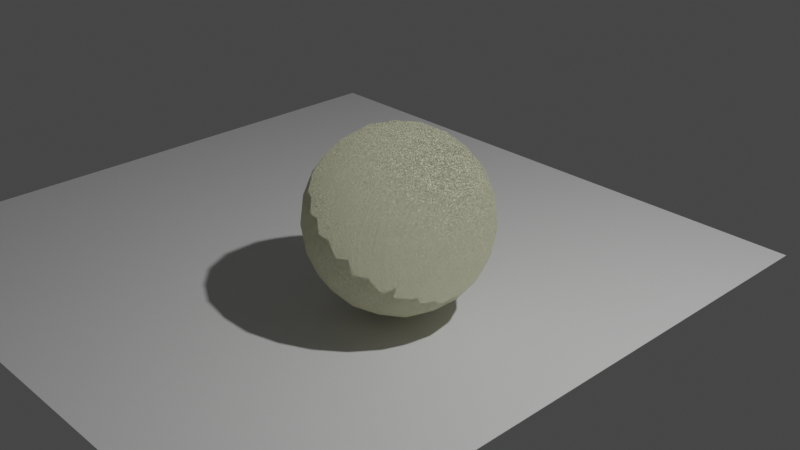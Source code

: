 # Source: cracks_subtle.blend  (saved by Blender 3.3.6; exported with 4.5.12 LTS)
import bpy
from mathutils import Matrix  # noqa: F401  (used for matrix-valued properties, if any)

bpy.ops.wm.read_factory_settings(use_empty=True)
scene = bpy.context.scene
scene.name = 'Scene'

# ---- collections
col_collection = bpy.data.collections.new('Collection'); scene.collection.children.link(col_collection)

# ---- materials (node trees are filled in below, after node groups)
mat_materialprototype = bpy.data.materials.new('MaterialPrototype')

# ---- node groups
ng_noise_scratches = bpy.data.node_groups.new('Noise Scratches', 'ShaderNodeTree')
_s = ng_noise_scratches.interface.new_socket(name='Value', in_out='OUTPUT', socket_type='NodeSocketFloat')
_s.min_value = 0.0
_s.max_value = 0.0
_s = ng_noise_scratches.interface.new_socket(name='Cells', in_out='OUTPUT', socket_type='NodeSocketColor')
_s.default_value = (0.0, 0.0, 0.0, 0.0)
_s = ng_noise_scratches.interface.new_socket(name='Falloff', in_out='OUTPUT', socket_type='NodeSocketFloat')
_s = ng_noise_scratches.interface.new_socket(name='Vector', in_out='INPUT', socket_type='NodeSocketVector')
_s.min_value = 0.0
_s.max_value = 1.0
_s.hide_value = True
_s = ng_noise_scratches.interface.new_socket(name='Scale', in_out='INPUT', socket_type='NodeSocketFloat')
_s.default_value = 5.0
_s = ng_noise_scratches.interface.new_socket(name='Ratio', in_out='INPUT', socket_type='NodeSocketFloat')
_s.default_value = 0.5
_s.min_value = -1e+04
_s.max_value = 1e+04
_s = ng_noise_scratches.interface.new_socket(name='Spread', in_out='INPUT', socket_type='NodeSocketFloat')
_s.default_value = 1.0
_s.min_value = -2.0
_s.max_value = 2.0
_s = ng_noise_scratches.interface.new_socket(name='Detail', in_out='INPUT', socket_type='NodeSocketFloat')
_s.default_value = 2.0
_s.min_value = 0.0
_s.max_value = 16.0
_N = ng_noise_scratches.nodes; _L = ng_noise_scratches.links
n0 = _N.new('ShaderNodeMath'); n0.name = 'Math.072'; n0.location = (588, 438)
n0.hide = True
n0.operation = 'ABSOLUTE'
n1 = _N.new('ShaderNodeMath'); n1.name = 'Math.058'; n1.location = (588, 478)
n1.hide = True
n1.operation = 'SUBTRACT'
n2 = _N.new('ShaderNodeMath'); n2.name = 'Math.073'; n2.location = (688, 458)
n2.hide = True
n2.operation = 'MULTIPLY'
n2.use_clamp = True
n3 = _N.new('ShaderNodeMath'); n3.name = 'Math.080'; n3.location = (808, 418)
n3.hide = True
n3.operation = 'MULTIPLY'
n3.use_clamp = True
n4 = _N.new('ShaderNodeTexNoise'); n4.name = 'Noise Texture.004'; n4.location = (241, 372)
n5 = _N.new('ShaderNodeSeparateColor'); n5.name = 'Separate RGB.003'; n5.location = (424, 455)
n6 = _N.new('ShaderNodeMath'); n6.name = 'Math.076'; n6.location = (588, 358)
n6.hide = True
n6.operation = 'ABSOLUTE'
n7 = _N.new('ShaderNodeMath'); n7.name = 'Math.074'; n7.location = (588, 398)
n7.hide = True
n7.operation = 'SUBTRACT'
n8 = _N.new('ShaderNodeMath'); n8.name = 'Math.077'; n8.location = (588, 318)
n8.hide = True
n8.operation = 'SUBTRACT'
n9 = _N.new('ShaderNodeMath'); n9.name = 'Math.079'; n9.location = (588, 278)
n9.hide = True
n9.operation = 'ABSOLUTE'
n10 = _N.new('ShaderNodeMath'); n10.name = 'Math.075'; n10.location = (688, 378)
n10.hide = True
n10.operation = 'MULTIPLY'
n10.use_clamp = True
n11 = _N.new('ShaderNodeMath'); n11.name = 'Math.078'; n11.location = (688, 298)
n11.hide = True
n11.operation = 'MULTIPLY'
n11.use_clamp = True
n12 = _N.new('ShaderNodeMath'); n12.name = 'Math.081'; n12.location = (928, 338)
n12.hide = True
n12.operation = 'MULTIPLY'
n12.use_clamp = True
n13 = _N.new('ShaderNodeMath'); n13.name = 'Math.071'; n13.location = (1048, 338)
n13.hide = True
n13.operation = 'DIVIDE'
n13.use_clamp = True
n14 = _N.new('NodeReroute'); n14.name = 'Reroute.013'; n14.location = (20, -333)
n14.width = 16
n14.socket_idname = 'NodeSocketFloat'
n15 = _N.new('NodeGroupOutput'); n15.name = 'Group Output'; n15.location = (1248, 0)
n16 = _N.new('ShaderNodeMix'); n16.name = 'Mix.008'; n16.location = (83, 91)
n16.hide = True
n16.data_type = 'RGBA'
n16.blend_type = 'ADD'
n16.inputs[0].default_value = 1.0
n17 = _N.new('ShaderNodeMix'); n17.name = 'Mix.014'; n17.location = (82, 59)
n17.hide = True
n17.data_type = 'RGBA'
n17.blend_type = 'MULTIPLY'
n17.inputs[0].default_value = 1.0
n18 = _N.new('ShaderNodeMath'); n18.name = 'Math.083'; n18.location = (-37, 41)
n18.hide = True
n18.operation = 'DIVIDE'
n18.inputs[0].default_value = 10.0
n19 = _N.new('ShaderNodeMath'); n19.name = 'Math.085'; n19.location = (127, 277)
n19.hide = True
n19.operation = 'MULTIPLY'
n20 = _N.new('ShaderNodeTexVoronoi'); n20.name = 'Voronoi Texture.007'; n20.location = (-381, -292)
n21 = _N.new('ShaderNodeTexVoronoi'); n21.name = 'Voronoi Texture.003'; n21.location = (-379, -87)
n22 = _N.new('NodeReroute'); n22.name = 'Reroute.016'; n22.location = (-599, -375)
n22.width = 16
n22.socket_idname = 'NodeSocketFloat'
n23 = _N.new('NodeReroute'); n23.name = 'Reroute.015'; n23.location = (-736, -231)
n23.width = 16
n23.socket_idname = 'NodeSocketFloat'
n24 = _N.new('ShaderNodeMath'); n24.name = 'Math.084'; n24.location = (-740, -385)
n24.hide = True
n24.operation = 'POWER'
n24.inputs[0].default_value = 10.0
n25 = _N.new('ShaderNodeMath'); n25.name = 'Math.086'; n25.location = (-868, -390)
n25.hide = True
n25.inputs[1].default_value = 1.0
n26 = _N.new('NodeReroute'); n26.name = 'Reroute.014'; n26.location = (-720, -16)
n26.width = 16
n27 = _N.new('NodeReroute'); n27.name = 'Reroute.017'; n27.location = (-776, -479)
n27.width = 16
n27.socket_idname = 'NodeSocketFloat'
n28 = _N.new('ShaderNodeMath'); n28.name = 'Math.069'; n28.location = (-187, -281)
n28.operation = 'POWER'
n28.use_clamp = True
n29 = _N.new('NodeReroute'); n29.name = 'Reroute'; n29.location = (-1404, -143)
n29.width = 16
n29.socket_idname = 'NodeSocketVector'
n30 = _N.new('ShaderNodeMix'); n30.name = 'Mix.006'; n30.location = (-971, 171)
n30.data_type = 'RGBA'
n31 = _N.new('ShaderNodeMath'); n31.name = 'Math.001'; n31.location = (-1176, 177)
n31.operation = 'GREATER_THAN'
n31.inputs[1].default_value = 0.0
n32 = _N.new('ShaderNodeMath'); n32.name = 'Math'; n32.location = (-1376, 103)
n32.operation = 'ABSOLUTE'
n33 = _N.new('ShaderNodeTexCoord'); n33.name = 'Texture Coordinate'; n33.location = (-1561, 225)
n34 = _N.new('NodeGroupInput'); n34.name = 'Group Input'; n34.location = (-1666, -188)
n35 = _N.new('ShaderNodeTexVoronoi'); n35.name = 'Voronoi Texture'; n35.location = (-221, -292)
n35.feature = 'F2'
n36 = _N.new('ShaderNodeMath'); n36.name = 'Math.002'; n36.location = (-61, -292)
n36.operation = 'SUBTRACT'
n37 = _N.new('ShaderNodeMath'); n37.name = 'Math.003'; n37.location = (-221, -292)
n37.operation = 'MULTIPLY'
n38 = _N.new('ShaderNodeMath'); n38.name = 'Math.004'; n38.location = (-61, -292)
n38.operation = 'MULTIPLY'
_L.new(n4.outputs[1], n5.inputs[0])
_L.new(n14.outputs[0], n13.inputs[1])
_L.new(n21.outputs[1], n17.inputs[6])
_L.new(n16.outputs[2], n4.inputs[0])
_L.new(n17.outputs[2], n16.inputs[7])
_L.new(n26.outputs[0], n16.inputs[6])
_L.new(n5.outputs[0], n1.inputs[0])
_L.new(n1.outputs[0], n0.inputs[0])
_L.new(n0.outputs[0], n2.inputs[0])
_L.new(n7.outputs[0], n6.inputs[0])
_L.new(n6.outputs[0], n10.inputs[0])
_L.new(n8.outputs[0], n9.inputs[0])
_L.new(n9.outputs[0], n11.inputs[0])
_L.new(n5.outputs[1], n7.inputs[0])
_L.new(n5.outputs[2], n8.inputs[0])
_L.new(n3.outputs[0], n12.inputs[0])
_L.new(n10.outputs[0], n3.inputs[1])
_L.new(n11.outputs[0], n12.inputs[1])
_L.new(n22.outputs[0], n2.inputs[1])
_L.new(n22.outputs[0], n10.inputs[1])
_L.new(n22.outputs[0], n11.inputs[1])
_L.new(n13.outputs[0], n15.inputs[0])
_L.new(n28.outputs[0], n14.inputs[0])
_L.new(n26.outputs[0], n20.inputs[0])
_L.new(n2.outputs[0], n3.inputs[0])
_L.new(n12.outputs[0], n13.inputs[0])
_L.new(n23.outputs[0], n21.inputs[2])
_L.new(n23.outputs[0], n20.inputs[2])
_L.new(n18.outputs[0], n17.inputs[7])
_L.new(n23.outputs[0], n18.inputs[1])
_L.new(n34.outputs[1], n23.inputs[0])
_L.new(n24.outputs[0], n22.inputs[0])
_L.new(n19.outputs[0], n4.inputs[2])
_L.new(n34.outputs[2], n19.inputs[1])
_L.new(n23.outputs[0], n19.inputs[0])
_L.new(n25.outputs[0], n24.inputs[1])
_L.new(n27.outputs[0], n4.inputs[3])
_L.new(n34.outputs[3], n25.inputs[0])
_L.new(n21.outputs[1], n15.inputs[1])
_L.new(n14.outputs[0], n15.inputs[2])
_L.new(n34.outputs[4], n27.inputs[0])
_L.new(n26.outputs[0], n21.inputs[0])
_L.new(n29.outputs[0], n30.inputs[7])
_L.new(n31.outputs[0], n30.inputs[0])
_L.new(n33.outputs[0], n30.inputs[6])
_L.new(n32.outputs[0], n31.inputs[0])
_L.new(n29.outputs[0], n32.inputs[0])
_L.new(n34.outputs[0], n29.inputs[0])
_L.new(n30.outputs[2], n26.inputs[0])
_L.new(n26.outputs[0], n35.inputs[0])
_L.new(n23.outputs[0], n35.inputs[2])
_L.new(n36.outputs[0], n28.inputs[0])
_L.new(n37.outputs[0], n36.inputs[1])
_L.new(n20.outputs[0], n37.inputs[0])
_L.new(n20.outputs[0], n37.inputs[1])
_L.new(n38.outputs[0], n36.inputs[0])
_L.new(n35.outputs[0], n38.inputs[0])
_L.new(n35.outputs[0], n38.inputs[1])
n15.is_active_output = True
ng_noise_streaks = bpy.data.node_groups.new('Noise Streaks', 'ShaderNodeTree')
_s = ng_noise_streaks.interface.new_socket(name='Value', in_out='OUTPUT', socket_type='NodeSocketFloat')
_s.min_value = 0.0
_s.max_value = 0.0
_s = ng_noise_streaks.interface.new_socket(name='Color', in_out='OUTPUT', socket_type='NodeSocketColor')
_s.default_value = (0.0, 0.0, 0.0, 0.0)
_s = ng_noise_streaks.interface.new_socket(name='Input', in_out='INPUT', socket_type='NodeSocketVector')
_s.min_value = 0.0
_s.max_value = 1.0
_s.hide_value = True
_s = ng_noise_streaks.interface.new_socket(name='Scale', in_out='INPUT', socket_type='NodeSocketFloat')
_s.default_value = 5.0
_s = ng_noise_streaks.interface.new_socket(name='Ratio', in_out='INPUT', socket_type='NodeSocketFloat')
_s.default_value = 10.0
_s.min_value = 1e-05
_s = ng_noise_streaks.interface.new_socket(name='Count', in_out='INPUT', socket_type='NodeSocketFloat')
_s.default_value = 1.0
_s.min_value = 1e-05
_s.max_value = 1.0
_s = ng_noise_streaks.interface.new_socket(name='Variation', in_out='INPUT', socket_type='NodeSocketFloat')
_s.min_value = 0.0
_s.max_value = 1.0
_N = ng_noise_streaks.nodes; _L = ng_noise_streaks.links
n0 = _N.new('NodeReroute'); n0.name = 'Reroute.011'; n0.location = (561, -300)
n0.width = 16
n0.socket_idname = 'NodeSocketFloat'
n1 = _N.new('ShaderNodeMath'); n1.name = 'Math.066'; n1.location = (658, -345)
n1.operation = 'SUBTRACT'
n1.inputs[0].default_value = 1.0
n2 = _N.new('ShaderNodeMath'); n2.name = 'Math.067'; n2.location = (448, -287)
n2.hide = True
n2.operation = 'SUBTRACT'
n2.use_clamp = True
n2.inputs[0].default_value = 1.0
n3 = _N.new('ShaderNodeMix'); n3.name = 'Mix.004'; n3.location = (1072, -14)
n3.data_type = 'RGBA'
n4 = _N.new('ShaderNodeMath'); n4.name = 'Math.065'; n4.location = (668, -184)
n4.operation = 'SUBTRACT'
n5 = _N.new('ShaderNodeMath'); n5.name = 'Math.064'; n5.location = (878, -170)
n5.operation = 'DIVIDE'
n5.use_clamp = True
n6 = _N.new('ShaderNodeCombineXYZ'); n6.name = 'Combine XYZ.002'; n6.location = (-23, 139)
n7 = _N.new('ShaderNodeSeparateXYZ'); n7.name = 'Separate XYZ.002'; n7.location = (-463, 131)
n8 = _N.new('ShaderNodeMath'); n8.name = 'Math.061'; n8.location = (-244, 258)
n8.operation = 'MULTIPLY'
n9 = _N.new('ShaderNodeMath'); n9.name = 'Math.062'; n9.location = (-243, 80)
n9.operation = 'DIVIDE'
n10 = _N.new('ShaderNodeMath'); n10.name = 'Math.068'; n10.location = (-243, -81)
n10.operation = 'DIVIDE'
n11 = _N.new('ShaderNodeMath'); n11.name = 'Math.060'; n11.location = (674, -6)
n11.operation = 'GREATER_THAN'
n12 = _N.new('ShaderNodeSeparateColor'); n12.name = 'Separate RGB.003'; n12.location = (390, -75)
n13 = _N.new('NodeReroute'); n13.name = 'Reroute.015'; n13.location = (-732, -310)
n13.width = 16
n13.socket_idname = 'NodeSocketFloat'
n14 = _N.new('NodeReroute'); n14.name = 'Reroute.021'; n14.location = (-747, -158)
n14.width = 16
n14.socket_idname = 'NodeSocketFloat'
n15 = _N.new('NodeReroute'); n15.name = 'Reroute.022'; n15.location = (-750, -43)
n15.width = 16
n15.socket_idname = 'NodeSocketFloat'
n16 = _N.new('ShaderNodeMath'); n16.name = 'Math.016'; n16.location = (-893, 344)
n16.operation = 'GREATER_THAN'
n16.inputs[1].default_value = 0.0
n17 = _N.new('ShaderNodeMath'); n17.name = 'Math.022'; n17.location = (-1092, 270)
n17.operation = 'ABSOLUTE'
n18 = _N.new('ShaderNodeTexCoord'); n18.name = 'Texture Coordinate.009'; n18.location = (-1278, 392)
n19 = _N.new('NodeReroute'); n19.name = 'Reroute.007'; n19.location = (-1121, 24)
n19.width = 16
n19.socket_idname = 'NodeSocketVector'
n20 = _N.new('ShaderNodeMix'); n20.name = 'Mix.015'; n20.location = (-687, 338)
n20.data_type = 'RGBA'
n21 = _N.new('NodeReroute'); n21.name = 'Reroute.016'; n21.location = (-736, -392)
n21.width = 16
n21.socket_idname = 'NodeSocketFloat'
n22 = _N.new('ShaderNodeTexVoronoi'); n22.name = 'Voronoi Texture'; n22.location = (179, 192)
n23 = _N.new('ShaderNodeTexVoronoi'); n23.name = 'Voronoi Texture.002'; n23.location = (182, -15)
n24 = _N.new('ShaderNodeMath'); n24.name = 'Math.063'; n24.location = (1268, 130)
n24.operation = 'MULTIPLY'
n25 = _N.new('NodeGroupOutput'); n25.name = 'Group Output'; n25.location = (1496, 14)
n26 = _N.new('NodeGroupInput'); n26.name = 'Group Input'; n26.location = (-1478, 0)
n27 = _N.new('ShaderNodeTexVoronoi'); n27.name = 'Voronoi Texture.001'; n27.location = (339, 192)
n27.feature = 'F2'
n28 = _N.new('ShaderNodeMath'); n28.name = 'Math'; n28.location = (499, 192)
n28.operation = 'SUBTRACT'
n29 = _N.new('ShaderNodeMath'); n29.name = 'Math.001'; n29.location = (339, 192)
n29.operation = 'MULTIPLY'
n30 = _N.new('ShaderNodeMath'); n30.name = 'Math.002'; n30.location = (499, 192)
n30.operation = 'MULTIPLY'
_L.new(n7.outputs[0], n8.inputs[0])
_L.new(n7.outputs[2], n10.inputs[0])
_L.new(n7.outputs[1], n9.inputs[0])
_L.new(n8.outputs[0], n6.inputs[0])
_L.new(n6.outputs[0], n23.inputs[0])
_L.new(n15.outputs[0], n22.inputs[2])
_L.new(n15.outputs[0], n23.inputs[2])
_L.new(n0.outputs[0], n11.inputs[1])
_L.new(n14.outputs[0], n8.inputs[1])
_L.new(n12.outputs[0], n11.inputs[0])
_L.new(n4.outputs[0], n5.inputs[0])
_L.new(n0.outputs[0], n1.inputs[1])
_L.new(n0.outputs[0], n4.inputs[1])
_L.new(n1.outputs[0], n5.inputs[1])
_L.new(n11.outputs[0], n3.inputs[6])
_L.new(n5.outputs[0], n3.inputs[7])
_L.new(n21.outputs[0], n3.inputs[0])
_L.new(n2.outputs[0], n0.inputs[0])
_L.new(n13.outputs[0], n2.inputs[1])
_L.new(n3.outputs[2], n24.inputs[1])
_L.new(n9.outputs[0], n6.inputs[1])
_L.new(n10.outputs[0], n6.inputs[2])
_L.new(n14.outputs[0], n9.inputs[1])
_L.new(n14.outputs[0], n10.inputs[1])
_L.new(n12.outputs[1], n4.inputs[0])
_L.new(n24.outputs[0], n25.inputs[0])
_L.new(n19.outputs[0], n20.inputs[7])
_L.new(n16.outputs[0], n20.inputs[0])
_L.new(n18.outputs[0], n20.inputs[6])
_L.new(n17.outputs[0], n16.inputs[0])
_L.new(n19.outputs[0], n17.inputs[0])
_L.new(n20.outputs[2], n7.inputs[0])
_L.new(n26.outputs[3], n13.inputs[0])
_L.new(n26.outputs[4], n21.inputs[0])
_L.new(n26.outputs[2], n14.inputs[0])
_L.new(n26.outputs[1], n15.inputs[0])
_L.new(n23.outputs[1], n25.inputs[1])
_L.new(n6.outputs[0], n22.inputs[0])
_L.new(n26.outputs[0], n19.inputs[0])
_L.new(n6.outputs[0], n27.inputs[0])
_L.new(n15.outputs[0], n27.inputs[2])
_L.new(n28.outputs[0], n24.inputs[0])
_L.new(n23.outputs[1], n12.inputs[0])
_L.new(n29.outputs[0], n28.inputs[1])
_L.new(n22.outputs[0], n29.inputs[0])
_L.new(n22.outputs[0], n29.inputs[1])
_L.new(n30.outputs[0], n28.inputs[0])
_L.new(n27.outputs[0], n30.inputs[0])
_L.new(n27.outputs[0], n30.inputs[1])
n25.is_active_output = True

# ---- material node trees
mat_materialprototype.use_nodes = True; mat_materialprototype.node_tree.nodes.clear()
_N = mat_materialprototype.node_tree.nodes; _L = mat_materialprototype.node_tree.links
n0 = _N.new('ShaderNodeTexCoord'); n0.name = 'Texture Coordinate'; n0.location = (-1398, 32)
n1 = _N.new('ShaderNodeMapping'); n1.name = 'Mapping'; n1.location = (-1142, 100)
n1.width = 240
n2 = _N.new('ShaderNodeMath'); n2.name = 'Math'; n2.location = (-553, 216)
n2.operation = 'MULTIPLY_ADD'
n3 = _N.new('ShaderNodeSeparateXYZ'); n3.name = 'Separate XYZ'; n3.location = (-817, 52)
n4 = _N.new('ShaderNodeMath'); n4.name = 'Math.002'; n4.location = (-553, -169)
n4.operation = 'MULTIPLY_ADD'
n5 = _N.new('ShaderNodeMath'); n5.name = 'Math.001'; n5.location = (-551, 29)
n5.operation = 'MULTIPLY_ADD'
n6 = _N.new('ShaderNodeObjectInfo'); n6.name = 'Object Info'; n6.location = (-821, -148)
n7 = _N.new('ShaderNodeCombineXYZ'); n7.name = 'Combine XYZ'; n7.location = (-360, 32)
n8 = _N.new('ShaderNodeOutputMaterial'); n8.name = 'Material Output'; n8.location = (1443, -78)
n9 = _N.new('ShaderNodeMix'); n9.name = 'Mix'; n9.location = (490, -218)
n9.data_type = 'RGBA'
n9.inputs[0].default_value = 0.375
n10 = _N.new('ShaderNodeDisplacement'); n10.name = 'Displacement'; n10.location = (771, -142)
n10.inputs[1].default_value = 0.9
n10.inputs[2].default_value = 0.1
n11 = _N.new('ShaderNodeGroup'); n11.name = 'Group.001'; n11.location = (9, -101)
n11.node_tree = ng_noise_scratches
n11.inputs[1].default_value = 30.0
n11.inputs[2].default_value = 3.93
n11.inputs[3].default_value = -0.33
n11.inputs[4].default_value = 0.73
n12 = _N.new('ShaderNodeGroup'); n12.name = 'Group'; n12.location = (7, 172)
n12.node_tree = ng_noise_streaks
n12.inputs[1].default_value = 3.16
n12.inputs[2].default_value = 14.56
n12.inputs[3].default_value = 0.35
n12.inputs[4].default_value = 0.65
n13 = _N.new('ShaderNodeValue'); n13.name = 'ValueSeedStructure'; n13.location = (-821, -326)
n13.outputs[0].default_value = 100.0
n14 = _N.new('ShaderNodeBsdfPrincipled'); n14.name = 'Principled BSDF'; n14.location = (1055, 738)
n14.distribution = 'GGX'
n14.subsurface_method = 'RANDOM_WALK_SKIN'
n14.inputs[3].default_value = 1.667
n14.inputs[27].default_value = (0.0, 0.0, 0.0, 1.0)
n15 = _N.new('ShaderNodeRGB'); n15.name = 'RGB'; n15.location = (-259, 793)
n15.outputs[0].default_value = (1.0, 0.9872, 0.68, 1.0)
n16 = _N.new('ShaderNodeMix'); n16.name = 'Mix.001'; n16.location = (813, 658)
n16.data_type = 'RGBA'
n17 = _N.new('ShaderNodeValToRGB'); n17.name = 'ColorRamp.001'; n17.location = (710, 178)
while len(n17.color_ramp.elements) > 1: n17.color_ramp.elements.remove(n17.color_ramp.elements[-1])
n17.color_ramp.elements[0].position = 0.0; n17.color_ramp.elements[0].color = (1.0, 1.0, 1.0, 1.0)
_e = n17.color_ramp.elements.new(1.0); _e.color = (0.162, 0.162, 0.162, 1.0)
n18 = _N.new('NodeReroute'); n18.name = 'Reroute'; n18.location = (544, 758)
n18.width = 16
n19 = _N.new('ShaderNodeCombineColor'); n19.name = 'Combine Color'; n19.location = (406, 536)
n20 = _N.new('NodeReroute'); n20.name = 'Reroute.001'; n20.location = (574, 526)
n20.width = 16
n21 = _N.new('ShaderNodeMath'); n21.name = 'Math.004'; n21.location = (225, 735)
n21.operation = 'SUBTRACT'
n21.use_clamp = True
n21.inputs[1].default_value = 0.015
n22 = _N.new('ShaderNodeMath'); n22.name = 'Math.003'; n22.location = (225, 567)
n22.use_clamp = True
n22.inputs[1].default_value = 0.05
n23 = _N.new('NodeReroute'); n23.name = 'Reroute.002'; n23.location = (653, 545)
n23.width = 16
n23.socket_idname = 'NodeSocketFloat'
n24 = _N.new('NodeReroute'); n24.name = 'Reroute.003'; n24.location = (523, -26)
n24.width = 16
n24.socket_idname = 'NodeSocketFloat'
n25 = _N.new('ShaderNodeSeparateColor'); n25.name = 'Separate Color'; n25.location = (6, 477)
_L.new(n0.outputs[3], n1.inputs[0])
_L.new(n1.outputs[0], n3.inputs[0])
_L.new(n5.outputs[0], n7.inputs[1])
_L.new(n4.outputs[0], n7.inputs[2])
_L.new(n2.outputs[0], n7.inputs[0])
_L.new(n3.outputs[0], n2.inputs[2])
_L.new(n3.outputs[1], n5.inputs[2])
_L.new(n3.outputs[2], n4.inputs[2])
_L.new(n6.outputs[5], n2.inputs[0])
_L.new(n6.outputs[5], n5.inputs[0])
_L.new(n6.outputs[5], n4.inputs[0])
_L.new(n13.outputs[0], n2.inputs[1])
_L.new(n13.outputs[0], n5.inputs[1])
_L.new(n13.outputs[0], n4.inputs[1])
_L.new(n10.outputs[0], n8.inputs[2])
_L.new(n9.outputs[2], n10.inputs[0])
_L.new(n17.outputs[0], n14.inputs[2])
_L.new(n11.outputs[0], n9.inputs[7])
_L.new(n11.outputs[0], n17.inputs[0])
_L.new(n12.outputs[1], n9.inputs[6])
_L.new(n14.outputs[0], n8.inputs[0])
_L.new(n7.outputs[0], n12.inputs[0])
_L.new(n7.outputs[0], n11.inputs[0])
_L.new(n16.outputs[2], n14.inputs[0])
_L.new(n20.outputs[0], n16.inputs[6])
_L.new(n15.outputs[0], n18.inputs[0])
_L.new(n23.outputs[0], n16.inputs[0])
_L.new(n15.outputs[0], n25.inputs[0])
_L.new(n25.outputs[0], n21.inputs[0])
_L.new(n25.outputs[1], n22.inputs[0])
_L.new(n21.outputs[0], n19.inputs[0])
_L.new(n22.outputs[0], n19.inputs[1])
_L.new(n25.outputs[2], n19.inputs[2])
_L.new(n19.outputs[0], n16.inputs[7])
_L.new(n18.outputs[0], n20.inputs[0])
_L.new(n24.outputs[0], n23.inputs[0])
_L.new(n11.outputs[0], n24.inputs[0])
n8.is_active_output = True

# ---- world
world_world = bpy.data.worlds.new('World'); scene.world = world_world
world_world.use_nodes = True; world_world.node_tree.nodes.clear()
_N = world_world.node_tree.nodes; _L = world_world.node_tree.links
n0 = _N.new('ShaderNodeOutputWorld'); n0.name = 'World Output'; n0.location = (300, 300)
n1 = _N.new('ShaderNodeBackground'); n1.name = 'Background'; n1.location = (10, 300)
n1.inputs[0].default_value = (0.05088, 0.05088, 0.05088, 1.0)
_L.new(n1.outputs[0], n0.inputs[0])
n0.is_active_output = True
world_world.color = (0.05088, 0.05088, 0.05088)
world_world.use_sun_shadow = False
world_world.sun_shadow_jitter_overblur = 0.0

# ---- cameras
cam_camera = bpy.data.cameras.new('Camera')
cam_camera.clip_end = 100.0
cam_camera.ortho_scale = 7.314

# ---- lights
light_light = bpy.data.lights.new('Light', 'POINT')
light_light.transmission_factor = 0.0
light_light.energy = 1000.0
light_light.shadow_soft_size = 0.1
light_light.shadow_maximum_resolution = 0.006
light_light.use_absolute_resolution = True

# ---- meshes
me_icosphere_001 = bpy.data.meshes.new('Icosphere.001')
me_icosphere_001.from_pydata([(0.0, 0.0, -1.0), (0.7236, -0.5257, -0.4472), (-0.2764, -0.8506, -0.4472), (-0.8944, 0.0, -0.4472), (-0.2764, 0.8506, -0.4472), (0.7236, 0.5257, -0.4472), (0.2764, -0.8506, 0.4472), (-0.7236, -0.5257, 0.4472), (-0.7236, 0.5257, 0.4472), (0.2764, 0.8506, 0.4472), (0.8944, 0.0, 0.4472), (0.0, 0.0, 1.0), (-0.2328, -0.7166, -0.6575), (-0.1625, -0.5, -0.8507), (-0.07761, -0.2389, -0.9679), (0.2032, -0.1476, -0.9679), (0.4253, -0.309, -0.8507), (0.6095, -0.4429, -0.6575), (0.5319, -0.6817, -0.5023), (0.2629, -0.809, -0.5257), (-0.02964, -0.8642, -0.5023), (0.8127, 0.2952, -0.5023), (0.8506, 0.0, -0.5257), (0.8127, -0.2952, -0.5023), (0.2032, 0.1476, -0.9679), (0.4253, 0.309, -0.8507), (0.6095, 0.4429, -0.6575), (-0.7534, 0.0, -0.6575), (-0.5257, 0.0, -0.8507), (-0.2511, 0.0, -0.9679), (-0.484, -0.7166, -0.5023), (-0.6882, -0.5, -0.5257), (-0.8311, -0.2389, -0.5023), (-0.2328, 0.7166, -0.6575), (-0.1625, 0.5, -0.8507), (-0.07761, 0.2389, -0.9679), (-0.8311, 0.2389, -0.5023), (-0.6882, 0.5, -0.5257), (-0.484, 0.7166, -0.5023), (-0.02964, 0.8642, -0.5023), (0.2629, 0.809, -0.5257), (0.5319, 0.6817, -0.5023), (0.9566, -0.1476, 0.2511), (0.9511, -0.309, -1.752e-08), (0.8607, -0.4429, -0.2512), (0.8607, 0.4429, -0.2512), (0.9511, 0.309, 1.752e-08), (0.9566, 0.1476, 0.2511), (0.1552, -0.9554, 0.2512), (0.0, -1.0, -1.752e-08), (-0.1552, -0.9554, -0.2512), (0.6872, -0.6817, -0.2512), (0.5878, -0.809, 1.752e-08), (0.436, -0.8642, 0.2512), (-0.8607, -0.4429, 0.2512), (-0.9511, -0.309, -1.752e-08), (-0.9566, -0.1476, -0.2511), (-0.436, -0.8642, -0.2512), (-0.5878, -0.809, 1.752e-08), (-0.6872, -0.6817, 0.2512), (-0.6872, 0.6817, 0.2512), (-0.5878, 0.809, -1.752e-08), (-0.436, 0.8642, -0.2512), (-0.9566, 0.1476, -0.2511), (-0.9511, 0.309, 1.752e-08), (-0.8607, 0.4429, 0.2512), (0.436, 0.8642, 0.2512), (0.5878, 0.809, -1.752e-08), (0.6872, 0.6817, -0.2512), (-0.1552, 0.9554, -0.2512), (0.0, 1.0, 1.752e-08), (0.1552, 0.9554, 0.2512), (0.8311, -0.2389, 0.5023), (0.6882, -0.5, 0.5257), (0.484, -0.7166, 0.5023), (0.02964, -0.8642, 0.5023), (-0.2629, -0.809, 0.5257), (-0.5319, -0.6817, 0.5023), (-0.8127, -0.2952, 0.5023), (-0.8506, 0.0, 0.5257), (-0.8127, 0.2952, 0.5023), (-0.5319, 0.6817, 0.5023), (-0.2629, 0.809, 0.5257), (0.02964, 0.8642, 0.5023), (0.484, 0.7166, 0.5023), (0.6882, 0.5, 0.5257), (0.8311, 0.2389, 0.5023), (0.07761, -0.2389, 0.9679), (0.1625, -0.5, 0.8507), (0.2328, -0.7166, 0.6575), (0.7534, 0.0, 0.6575), (0.5257, 0.0, 0.8507), (0.2511, 0.0, 0.9679), (-0.2032, -0.1476, 0.9679), (-0.4253, -0.309, 0.8507), (-0.6095, -0.4429, 0.6575), (-0.2032, 0.1476, 0.9679), (-0.4253, 0.309, 0.8507), (-0.6095, 0.4429, 0.6575), (0.07761, 0.2389, 0.9679), (0.1625, 0.5, 0.8507), (0.2328, 0.7166, 0.6575), (0.3618, 0.2629, 0.8944), (0.6382, 0.2629, 0.7236), (0.4472, 0.5257, 0.7236), (-0.1382, 0.4253, 0.8944), (-0.05279, 0.6882, 0.7236), (-0.3618, 0.5878, 0.7236), (-0.4472, 0.0, 0.8944), (-0.6708, 0.1625, 0.7236), (-0.6708, -0.1625, 0.7236), (-0.1382, -0.4253, 0.8944), (-0.3618, -0.5878, 0.7236), (-0.05279, -0.6882, 0.7236), (0.3618, -0.2629, 0.8944), (0.4472, -0.5257, 0.7236), (0.6382, -0.2629, 0.7236), (0.8618, 0.4253, 0.2764), (0.809, 0.5878, 0.0), (0.6708, 0.6882, 0.2764), (-0.1382, 0.9511, 0.2764), (-0.309, 0.9511, -4.92e-07), (-0.4472, 0.8506, 0.2764), (-0.9472, 0.1625, 0.2764), (-1.0, -3.608e-07, 6.232e-07), (-0.9472, -0.1625, 0.2764), (-0.4472, -0.8506, 0.2764), (-0.309, -0.9511, -7.872e-07), (-0.1382, -0.9511, 0.2764), (0.6708, -0.6882, 0.2764), (0.809, -0.5878, -1.902e-06), (0.8618, -0.4253, 0.2764), (0.309, 0.9511, -2.615e-14), (0.4472, 0.8506, -0.2764), (0.1382, 0.9511, -0.2764), (-0.809, 0.5878, -7.845e-14), (-0.6708, 0.6882, -0.2764), (-0.8618, 0.4253, -0.2764), (-0.809, -0.5878, 8.031e-14), (-0.8618, -0.4253, -0.2764), (-0.6708, -0.6882, -0.2764), (0.309, -0.9511, 2.802e-14), (0.1382, -0.9511, -0.2764), (0.4472, -0.8506, -0.2764), (1.0, 0.0, 0.0), (0.9472, -0.1625, -0.2764), (0.9472, 0.1625, -0.2764), (0.3618, 0.5878, -0.7236), (0.1382, 0.4253, -0.8944), (0.05279, 0.6882, -0.7236), (-0.4472, 0.5257, -0.7236), (-0.3618, 0.2629, -0.8944), (-0.6382, 0.2629, -0.7236), (-0.6382, -0.2629, -0.7236), (-0.3618, -0.2629, -0.8944), (-0.4472, -0.5257, -0.7236), (0.6708, 0.1625, -0.7236), (0.6708, -0.1625, -0.7236), (0.4472, -7.38e-07, -0.8944), (0.05279, -0.6882, -0.7236), (0.1382, -0.4253, -0.8944), (0.3618, -0.5878, -0.7236)], [], [(0, 15, 14), (1, 17, 23), (0, 14, 29), (0, 29, 35), (0, 35, 24), (1, 23, 44), (2, 20, 50), (3, 32, 56), (4, 38, 62), (5, 41, 68), (1, 44, 51), (2, 50, 57), (3, 56, 63), (4, 62, 69), (5, 68, 45), (6, 74, 89), (7, 77, 95), (8, 80, 98), (9, 83, 101), (10, 86, 90), (92, 99, 11), (91, 102, 92), (90, 103, 91), (92, 102, 99), (102, 100, 99), (91, 103, 102), (103, 104, 102), (102, 104, 100), (104, 101, 100), (90, 86, 103), (86, 85, 103), (103, 85, 104), (85, 84, 104), (104, 84, 101), (84, 9, 101), (99, 96, 11), (100, 105, 99), (101, 106, 100), (99, 105, 96), (105, 97, 96), (100, 106, 105), (106, 107, 105), (105, 107, 97), (107, 98, 97), (101, 83, 106), (83, 82, 106), (106, 82, 107), (82, 81, 107), (107, 81, 98), (81, 8, 98), (96, 93, 11), (97, 108, 96), (98, 109, 97), (96, 108, 93), (108, 94, 93), (97, 109, 108), (109, 110, 108), (108, 110, 94), (110, 95, 94), (98, 80, 109), (80, 79, 109), (109, 79, 110), (79, 78, 110), (110, 78, 95), (78, 7, 95), (93, 87, 11), (94, 111, 93), (95, 112, 94), (93, 111, 87), (111, 88, 87), (94, 112, 111), (112, 113, 111), (111, 113, 88), (113, 89, 88), (95, 77, 112), (77, 76, 112), (112, 76, 113), (76, 75, 113), (113, 75, 89), (75, 6, 89), (87, 92, 11), (88, 114, 87), (89, 115, 88), (87, 114, 92), (114, 91, 92), (88, 115, 114), (115, 116, 114), (114, 116, 91), (116, 90, 91), (89, 74, 115), (74, 73, 115), (115, 73, 116), (73, 72, 116), (116, 72, 90), (72, 10, 90), (47, 86, 10), (46, 117, 47), (45, 118, 46), (47, 117, 86), (117, 85, 86), (46, 118, 117), (118, 119, 117), (117, 119, 85), (119, 84, 85), (45, 68, 118), (68, 67, 118), (118, 67, 119), (67, 66, 119), (119, 66, 84), (66, 9, 84), (71, 83, 9), (70, 120, 71), (69, 121, 70), (71, 120, 83), (120, 82, 83), (70, 121, 120), (121, 122, 120), (120, 122, 82), (122, 81, 82), (69, 62, 121), (62, 61, 121), (121, 61, 122), (61, 60, 122), (122, 60, 81), (60, 8, 81), (65, 80, 8), (64, 123, 65), (63, 124, 64), (65, 123, 80), (123, 79, 80), (64, 124, 123), (124, 125, 123), (123, 125, 79), (125, 78, 79), (63, 56, 124), (56, 55, 124), (124, 55, 125), (55, 54, 125), (125, 54, 78), (54, 7, 78), (59, 77, 7), (58, 126, 59), (57, 127, 58), (59, 126, 77), (126, 76, 77), (58, 127, 126), (127, 128, 126), (126, 128, 76), (128, 75, 76), (57, 50, 127), (50, 49, 127), (127, 49, 128), (49, 48, 128), (128, 48, 75), (48, 6, 75), (53, 74, 6), (52, 129, 53), (51, 130, 52), (53, 129, 74), (129, 73, 74), (52, 130, 129), (130, 131, 129), (129, 131, 73), (131, 72, 73), (51, 44, 130), (44, 43, 130), (130, 43, 131), (43, 42, 131), (131, 42, 72), (42, 10, 72), (66, 71, 9), (67, 132, 66), (68, 133, 67), (66, 132, 71), (132, 70, 71), (67, 133, 132), (133, 134, 132), (132, 134, 70), (134, 69, 70), (68, 41, 133), (41, 40, 133), (133, 40, 134), (40, 39, 134), (134, 39, 69), (39, 4, 69), (60, 65, 8), (61, 135, 60), (62, 136, 61), (60, 135, 65), (135, 64, 65), (61, 136, 135), (136, 137, 135), (135, 137, 64), (137, 63, 64), (62, 38, 136), (38, 37, 136), (136, 37, 137), (37, 36, 137), (137, 36, 63), (36, 3, 63), (54, 59, 7), (55, 138, 54), (56, 139, 55), (54, 138, 59), (138, 58, 59), (55, 139, 138), (139, 140, 138), (138, 140, 58), (140, 57, 58), (56, 32, 139), (32, 31, 139), (139, 31, 140), (31, 30, 140), (140, 30, 57), (30, 2, 57), (48, 53, 6), (49, 141, 48), (50, 142, 49), (48, 141, 53), (141, 52, 53), (49, 142, 141), (142, 143, 141), (141, 143, 52), (143, 51, 52), (50, 20, 142), (20, 19, 142), (142, 19, 143), (19, 18, 143), (143, 18, 51), (18, 1, 51), (42, 47, 10), (43, 144, 42), (44, 145, 43), (42, 144, 47), (144, 46, 47), (43, 145, 144), (145, 146, 144), (144, 146, 46), (146, 45, 46), (44, 23, 145), (23, 22, 145), (145, 22, 146), (22, 21, 146), (146, 21, 45), (21, 5, 45), (26, 41, 5), (25, 147, 26), (24, 148, 25), (26, 147, 41), (147, 40, 41), (25, 148, 147), (148, 149, 147), (147, 149, 40), (149, 39, 40), (24, 35, 148), (35, 34, 148), (148, 34, 149), (34, 33, 149), (149, 33, 39), (33, 4, 39), (33, 38, 4), (34, 150, 33), (35, 151, 34), (33, 150, 38), (150, 37, 38), (34, 151, 150), (151, 152, 150), (150, 152, 37), (152, 36, 37), (35, 29, 151), (29, 28, 151), (151, 28, 152), (28, 27, 152), (152, 27, 36), (27, 3, 36), (27, 32, 3), (28, 153, 27), (29, 154, 28), (27, 153, 32), (153, 31, 32), (28, 154, 153), (154, 155, 153), (153, 155, 31), (155, 30, 31), (29, 14, 154), (14, 13, 154), (154, 13, 155), (13, 12, 155), (155, 12, 30), (12, 2, 30), (21, 26, 5), (22, 156, 21), (23, 157, 22), (21, 156, 26), (156, 25, 26), (22, 157, 156), (157, 158, 156), (156, 158, 25), (158, 24, 25), (23, 17, 157), (17, 16, 157), (157, 16, 158), (16, 15, 158), (158, 15, 24), (15, 0, 24), (12, 20, 2), (13, 159, 12), (14, 160, 13), (12, 159, 20), (159, 19, 20), (13, 160, 159), (160, 161, 159), (159, 161, 19), (161, 18, 19), (14, 15, 160), (15, 16, 160), (160, 16, 161), (16, 17, 161), (161, 17, 18), (17, 1, 18)])
me_icosphere_001.polygons.foreach_set('use_smooth', [True] * 320)
_uv = me_icosphere_001.uv_layers.new(name='UVMap')
_uv.uv.foreach_set('vector', [0.1818, 0.0, 0.2045, 0.03937, 0.1591, 0.03937, 0.2727, 0.1575, 0.2955, 0.1181, 0.3182, 0.1575, 0.9091, 0.0, 0.9318, 0.03937, 0.8864, 0.03937, 0.7273, 0.0, 0.75, 0.03937, 0.7045, 0.03937, 0.5455, 0.0, 0.5682, 0.03937, 0.5227, 0.03937, 0.2727, 0.1575, 0.3182, 0.1575, 0.2955, 0.1968, 0.09091, 0.1575, 0.1364, 0.1575, 0.1136, 0.1968, 0.8182, 0.1575, 0.8636, 0.1575, 0.8409, 0.1968, 0.6364, 0.1575, 0.6818, 0.1575, 0.6591, 0.1968, 0.4545, 0.1575, 0.5, 0.1575, 0.4773, 0.1968, 0.2727, 0.1575, 0.2955, 0.1968, 0.25, 0.1968, 0.09091, 0.1575, 0.1136, 0.1968, 0.06818, 0.1968, 0.8182, 0.1575, 0.8409, 0.1968, 0.7955, 0.1968, 0.6364, 0.1575, 0.6591, 0.1968, 0.6136, 0.1968, 0.4545, 0.1575, 0.4773, 0.1968, 0.4318, 0.1968, 0.1818, 0.3149, 0.2273, 0.3149, 0.2045, 0.3543, 0.0, 0.3149, 0.04545, 0.3149, 0.02273, 0.3543, 0.7273, 0.3149, 0.7727, 0.3149, 0.75, 0.3543, 0.5455, 0.3149, 0.5909, 0.3149, 0.5682, 0.3543, 0.3636, 0.3149, 0.4091, 0.3149, 0.3864, 0.3543, 0.4318, 0.433, 0.4773, 0.433, 0.4545, 0.4724, 0.4091, 0.3937, 0.4545, 0.3937, 0.4318, 0.433, 0.3864, 0.3543, 0.4318, 0.3543, 0.4091, 0.3937, 0.4318, 0.433, 0.4545, 0.3937, 0.4773, 0.433, 0.4545, 0.3937, 0.5, 0.3937, 0.4773, 0.433, 0.4091, 0.3937, 0.4318, 0.3543, 0.4545, 0.3937, 0.4318, 0.3543, 0.4773, 0.3543, 0.4545, 0.3937, 0.4545, 0.3937, 0.4773, 0.3543, 0.5, 0.3937, 0.4773, 0.3543, 0.5227, 0.3543, 0.5, 0.3937, 0.3864, 0.3543, 0.4091, 0.3149, 0.4318, 0.3543, 0.4091, 0.3149, 0.4545, 0.3149, 0.4318, 0.3543, 0.4318, 0.3543, 0.4545, 0.3149, 0.4773, 0.3543, 0.4545, 0.3149, 0.5, 0.3149, 0.4773, 0.3543, 0.4773, 0.3543, 0.5, 0.3149, 0.5227, 0.3543, 0.5, 0.3149, 0.5455, 0.3149, 0.5227, 0.3543, 0.6136, 0.433, 0.6591, 0.433, 0.6364, 0.4724, 0.5909, 0.3937, 0.6364, 0.3937, 0.6136, 0.433, 0.5682, 0.3543, 0.6136, 0.3543, 0.5909, 0.3937, 0.6136, 0.433, 0.6364, 0.3937, 0.6591, 0.433, 0.6364, 0.3937, 0.6818, 0.3937, 0.6591, 0.433, 0.5909, 0.3937, 0.6136, 0.3543, 0.6364, 0.3937, 0.6136, 0.3543, 0.6591, 0.3543, 0.6364, 0.3937, 0.6364, 0.3937, 0.6591, 0.3543, 0.6818, 0.3937, 0.6591, 0.3543, 0.7045, 0.3543, 0.6818, 0.3937, 0.5682, 0.3543, 0.5909, 0.3149, 0.6136, 0.3543, 0.5909, 0.3149, 0.6364, 0.3149, 0.6136, 0.3543, 0.6136, 0.3543, 0.6364, 0.3149, 0.6591, 0.3543, 0.6364, 0.3149, 0.6818, 0.3149, 0.6591, 0.3543, 0.6591, 0.3543, 0.6818, 0.3149, 0.7045, 0.3543, 0.6818, 0.3149, 0.7273, 0.3149, 0.7045, 0.3543, 0.7955, 0.433, 0.8409, 0.433, 0.8182, 0.4724, 0.7727, 0.3937, 0.8182, 0.3937, 0.7955, 0.433, 0.75, 0.3543, 0.7955, 0.3543, 0.7727, 0.3937, 0.7955, 0.433, 0.8182, 0.3937, 0.8409, 0.433, 0.8182, 0.3937, 0.8636, 0.3937, 0.8409, 0.433, 0.7727, 0.3937, 0.7955, 0.3543, 0.8182, 0.3937, 0.7955, 0.3543, 0.8409, 0.3543, 0.8182, 0.3937, 0.8182, 0.3937, 0.8409, 0.3543, 0.8636, 0.3937, 0.8409, 0.3543, 0.8864, 0.3543, 0.8636, 0.3937, 0.75, 0.3543, 0.7727, 0.3149, 0.7955, 0.3543, 0.7727, 0.3149, 0.8182, 0.3149, 0.7955, 0.3543, 0.7955, 0.3543, 0.8182, 0.3149, 0.8409, 0.3543, 0.8182, 0.3149, 0.8636, 0.3149, 0.8409, 0.3543, 0.8409, 0.3543, 0.8636, 0.3149, 0.8864, 0.3543, 0.8636, 0.3149, 0.9091, 0.3149, 0.8864, 0.3543, 0.06818, 0.433, 0.1136, 0.433, 0.09091, 0.4724, 0.04545, 0.3937, 0.09091, 0.3937, 0.06818, 0.433, 0.02273, 0.3543, 0.06818, 0.3543, 0.04545, 0.3937, 0.06818, 0.433, 0.09091, 0.3937, 0.1136, 0.433, 0.09091, 0.3937, 0.1364, 0.3937, 0.1136, 0.433, 0.04545, 0.3937, 0.06818, 0.3543, 0.09091, 0.3937, 0.06818, 0.3543, 0.1136, 0.3543, 0.09091, 0.3937, 0.09091, 0.3937, 0.1136, 0.3543, 0.1364, 0.3937, 0.1136, 0.3543, 0.1591, 0.3543, 0.1364, 0.3937, 0.02273, 0.3543, 0.04545, 0.3149, 0.06818, 0.3543, 0.04545, 0.3149, 0.09091, 0.3149, 0.06818, 0.3543, 0.06818, 0.3543, 0.09091, 0.3149, 0.1136, 0.3543, 0.09091, 0.3149, 0.1364, 0.3149, 0.1136, 0.3543, 0.1136, 0.3543, 0.1364, 0.3149, 0.1591, 0.3543, 0.1364, 0.3149, 0.1818, 0.3149, 0.1591, 0.3543, 0.25, 0.433, 0.2955, 0.433, 0.2727, 0.4724, 0.2273, 0.3937, 0.2727, 0.3937, 0.25, 0.433, 0.2045, 0.3543, 0.25, 0.3543, 0.2273, 0.3937, 0.25, 0.433, 0.2727, 0.3937, 0.2955, 0.433, 0.2727, 0.3937, 0.3182, 0.3937, 0.2955, 0.433, 0.2273, 0.3937, 0.25, 0.3543, 0.2727, 0.3937, 0.25, 0.3543, 0.2955, 0.3543, 0.2727, 0.3937, 0.2727, 0.3937, 0.2955, 0.3543, 0.3182, 0.3937, 0.2955, 0.3543, 0.3409, 0.3543, 0.3182, 0.3937, 0.2045, 0.3543, 0.2273, 0.3149, 0.25, 0.3543, 0.2273, 0.3149, 0.2727, 0.3149, 0.25, 0.3543, 0.25, 0.3543, 0.2727, 0.3149, 0.2955, 0.3543, 0.2727, 0.3149, 0.3182, 0.3149, 0.2955, 0.3543, 0.2955, 0.3543, 0.3182, 0.3149, 0.3409, 0.3543, 0.3182, 0.3149, 0.3636, 0.3149, 0.3409, 0.3543, 0.3864, 0.2756, 0.4091, 0.3149, 0.3636, 0.3149, 0.4091, 0.2362, 0.4318, 0.2756, 0.3864, 0.2756, 0.4318, 0.1968, 0.4545, 0.2362, 0.4091, 0.2362, 0.3864, 0.2756, 0.4318, 0.2756, 0.4091, 0.3149, 0.4318, 0.2756, 0.4545, 0.3149, 0.4091, 0.3149, 0.4091, 0.2362, 0.4545, 0.2362, 0.4318, 0.2756, 0.4545, 0.2362, 0.4773, 0.2756, 0.4318, 0.2756, 0.4318, 0.2756, 0.4773, 0.2756, 0.4545, 0.3149, 0.4773, 0.2756, 0.5, 0.3149, 0.4545, 0.3149, 0.4318, 0.1968, 0.4773, 0.1968, 0.4545, 0.2362, 0.4773, 0.1968, 0.5, 0.2362, 0.4545, 0.2362, 0.4545, 0.2362, 0.5, 0.2362, 0.4773, 0.2756, 0.5, 0.2362, 0.5227, 0.2756, 0.4773, 0.2756, 0.4773, 0.2756, 0.5227, 0.2756, 0.5, 0.3149, 0.5227, 0.2756, 0.5455, 0.3149, 0.5, 0.3149, 0.5682, 0.2756, 0.5909, 0.3149, 0.5455, 0.3149, 0.5909, 0.2362, 0.6136, 0.2756, 0.5682, 0.2756, 0.6136, 0.1968, 0.6364, 0.2362, 0.5909, 0.2362, 0.5682, 0.2756, 0.6136, 0.2756, 0.5909, 0.3149, 0.6136, 0.2756, 0.6364, 0.3149, 0.5909, 0.3149, 0.5909, 0.2362, 0.6364, 0.2362, 0.6136, 0.2756, 0.6364, 0.2362, 0.6591, 0.2756, 0.6136, 0.2756, 0.6136, 0.2756, 0.6591, 0.2756, 0.6364, 0.3149, 0.6591, 0.2756, 0.6818, 0.3149, 0.6364, 0.3149, 0.6136, 0.1968, 0.6591, 0.1968, 0.6364, 0.2362, 0.6591, 0.1968, 0.6818, 0.2362, 0.6364, 0.2362, 0.6364, 0.2362, 0.6818, 0.2362, 0.6591, 0.2756, 0.6818, 0.2362, 0.7045, 0.2756, 0.6591, 0.2756, 0.6591, 0.2756, 0.7045, 0.2756, 0.6818, 0.3149, 0.7045, 0.2756, 0.7273, 0.3149, 0.6818, 0.3149, 0.75, 0.2756, 0.7727, 0.3149, 0.7273, 0.3149, 0.7727, 0.2362, 0.7955, 0.2756, 0.75, 0.2756, 0.7955, 0.1968, 0.8182, 0.2362, 0.7727, 0.2362, 0.75, 0.2756, 0.7955, 0.2756, 0.7727, 0.3149, 0.7955, 0.2756, 0.8182, 0.3149, 0.7727, 0.3149, 0.7727, 0.2362, 0.8182, 0.2362, 0.7955, 0.2756, 0.8182, 0.2362, 0.8409, 0.2756, 0.7955, 0.2756, 0.7955, 0.2756, 0.8409, 0.2756, 0.8182, 0.3149, 0.8409, 0.2756, 0.8636, 0.3149, 0.8182, 0.3149, 0.7955, 0.1968, 0.8409, 0.1968, 0.8182, 0.2362, 0.8409, 0.1968, 0.8636, 0.2362, 0.8182, 0.2362, 0.8182, 0.2362, 0.8636, 0.2362, 0.8409, 0.2756, 0.8636, 0.2362, 0.8864, 0.2756, 0.8409, 0.2756, 0.8409, 0.2756, 0.8864, 0.2756, 0.8636, 0.3149, 0.8864, 0.2756, 0.9091, 0.3149, 0.8636, 0.3149, 0.02273, 0.2756, 0.04545, 0.3149, 0.0, 0.3149, 0.04545, 0.2362, 0.06818, 0.2756, 0.02273, 0.2756, 0.06818, 0.1968, 0.09091, 0.2362, 0.04545, 0.2362, 0.02273, 0.2756, 0.06818, 0.2756, 0.04545, 0.3149, 0.06818, 0.2756, 0.09091, 0.3149, 0.04545, 0.3149, 0.04545, 0.2362, 0.09091, 0.2362, 0.06818, 0.2756, 0.09091, 0.2362, 0.1136, 0.2756, 0.06818, 0.2756, 0.06818, 0.2756, 0.1136, 0.2756, 0.09091, 0.3149, 0.1136, 0.2756, 0.1364, 0.3149, 0.09091, 0.3149, 0.06818, 0.1968, 0.1136, 0.1968, 0.09091, 0.2362, 0.1136, 0.1968, 0.1364, 0.2362, 0.09091, 0.2362, 0.09091, 0.2362, 0.1364, 0.2362, 0.1136, 0.2756, 0.1364, 0.2362, 0.1591, 0.2756, 0.1136, 0.2756, 0.1136, 0.2756, 0.1591, 0.2756, 0.1364, 0.3149, 0.1591, 0.2756, 0.1818, 0.3149, 0.1364, 0.3149, 0.2045, 0.2756, 0.2273, 0.3149, 0.1818, 0.3149, 0.2273, 0.2362, 0.25, 0.2756, 0.2045, 0.2756, 0.25, 0.1968, 0.2727, 0.2362, 0.2273, 0.2362, 0.2045, 0.2756, 0.25, 0.2756, 0.2273, 0.3149, 0.25, 0.2756, 0.2727, 0.3149, 0.2273, 0.3149, 0.2273, 0.2362, 0.2727, 0.2362, 0.25, 0.2756, 0.2727, 0.2362, 0.2955, 0.2756, 0.25, 0.2756, 0.25, 0.2756, 0.2955, 0.2756, 0.2727, 0.3149, 0.2955, 0.2756, 0.3182, 0.3149, 0.2727, 0.3149, 0.25, 0.1968, 0.2955, 0.1968, 0.2727, 0.2362, 0.2955, 0.1968, 0.3182, 0.2362, 0.2727, 0.2362, 0.2727, 0.2362, 0.3182, 0.2362, 0.2955, 0.2756, 0.3182, 0.2362, 0.3409, 0.2756, 0.2955, 0.2756, 0.2955, 0.2756, 0.3409, 0.2756, 0.3182, 0.3149, 0.3409, 0.2756, 0.3636, 0.3149, 0.3182, 0.3149, 0.5227, 0.2756, 0.5682, 0.2756, 0.5455, 0.3149, 0.5, 0.2362, 0.5455, 0.2362, 0.5227, 0.2756, 0.4773, 0.1968, 0.5227, 0.1968, 0.5, 0.2362, 0.5227, 0.2756, 0.5455, 0.2362, 0.5682, 0.2756, 0.5455, 0.2362, 0.5909, 0.2362, 0.5682, 0.2756, 0.5, 0.2362, 0.5227, 0.1968, 0.5455, 0.2362, 0.5227, 0.1968, 0.5682, 0.1968, 0.5455, 0.2362, 0.5455, 0.2362, 0.5682, 0.1968, 0.5909, 0.2362, 0.5682, 0.1968, 0.6136, 0.1968, 0.5909, 0.2362, 0.4773, 0.1968, 0.5, 0.1575, 0.5227, 0.1968, 0.5, 0.1575, 0.5455, 0.1575, 0.5227, 0.1968, 0.5227, 0.1968, 0.5455, 0.1575, 0.5682, 0.1968, 0.5455, 0.1575, 0.5909, 0.1575, 0.5682, 0.1968, 0.5682, 0.1968, 0.5909, 0.1575, 0.6136, 0.1968, 0.5909, 0.1575, 0.6364, 0.1575, 0.6136, 0.1968, 0.7045, 0.2756, 0.75, 0.2756, 0.7273, 0.3149, 0.6818, 0.2362, 0.7273, 0.2362, 0.7045, 0.2756, 0.6591, 0.1968, 0.7045, 0.1968, 0.6818, 0.2362, 0.7045, 0.2756, 0.7273, 0.2362, 0.75, 0.2756, 0.7273, 0.2362, 0.7727, 0.2362, 0.75, 0.2756, 0.6818, 0.2362, 0.7045, 0.1968, 0.7273, 0.2362, 0.7045, 0.1968, 0.75, 0.1968, 0.7273, 0.2362, 0.7273, 0.2362, 0.75, 0.1968, 0.7727, 0.2362, 0.75, 0.1968, 0.7955, 0.1968, 0.7727, 0.2362, 0.6591, 0.1968, 0.6818, 0.1575, 0.7045, 0.1968, 0.6818, 0.1575, 0.7273, 0.1575, 0.7045, 0.1968, 0.7045, 0.1968, 0.7273, 0.1575, 0.75, 0.1968, 0.7273, 0.1575, 0.7727, 0.1575, 0.75, 0.1968, 0.75, 0.1968, 0.7727, 0.1575, 0.7955, 0.1968, 0.7727, 0.1575, 0.8182, 0.1575, 0.7955, 0.1968, 0.8864, 0.2756, 0.9318, 0.2756, 0.9091, 0.3149, 0.8636, 0.2362, 0.9091, 0.2362, 0.8864, 0.2756, 0.8409, 0.1968, 0.8864, 0.1968, 0.8636, 0.2362, 0.8864, 0.2756, 0.9091, 0.2362, 0.9318, 0.2756, 0.9091, 0.2362, 0.9545, 0.2362, 0.9318, 0.2756, 0.8636, 0.2362, 0.8864, 0.1968, 0.9091, 0.2362, 0.8864, 0.1968, 0.9318, 0.1968, 0.9091, 0.2362, 0.9091, 0.2362, 0.9318, 0.1968, 0.9545, 0.2362, 0.9318, 0.1968, 0.9773, 0.1968, 0.9545, 0.2362, 0.8409, 0.1968, 0.8636, 0.1575, 0.8864, 0.1968, 0.8636, 0.1575, 0.9091, 0.1575, 0.8864, 0.1968, 0.8864, 0.1968, 0.9091, 0.1575, 0.9318, 0.1968, 0.9091, 0.1575, 0.9545, 0.1575, 0.9318, 0.1968, 0.9318, 0.1968, 0.9545, 0.1575, 0.9773, 0.1968, 0.9545, 0.1575, 1.0, 0.1575, 0.9773, 0.1968, 0.1591, 0.2756, 0.2045, 0.2756, 0.1818, 0.3149, 0.1364, 0.2362, 0.1818, 0.2362, 0.1591, 0.2756, 0.1136, 0.1968, 0.1591, 0.1968, 0.1364, 0.2362, 0.1591, 0.2756, 0.1818, 0.2362, 0.2045, 0.2756, 0.1818, 0.2362, 0.2273, 0.2362, 0.2045, 0.2756, 0.1364, 0.2362, 0.1591, 0.1968, 0.1818, 0.2362, 0.1591, 0.1968, 0.2045, 0.1968, 0.1818, 0.2362, 0.1818, 0.2362, 0.2045, 0.1968, 0.2273, 0.2362, 0.2045, 0.1968, 0.25, 0.1968, 0.2273, 0.2362, 0.1136, 0.1968, 0.1364, 0.1575, 0.1591, 0.1968, 0.1364, 0.1575, 0.1818, 0.1575, 0.1591, 0.1968, 0.1591, 0.1968, 0.1818, 0.1575, 0.2045, 0.1968, 0.1818, 0.1575, 0.2273, 0.1575, 0.2045, 0.1968, 0.2045, 0.1968, 0.2273, 0.1575, 0.25, 0.1968, 0.2273, 0.1575, 0.2727, 0.1575, 0.25, 0.1968, 0.3409, 0.2756, 0.3864, 0.2756, 0.3636, 0.3149, 0.3182, 0.2362, 0.3636, 0.2362, 0.3409, 0.2756, 0.2955, 0.1968, 0.3409, 0.1968, 0.3182, 0.2362, 0.3409, 0.2756, 0.3636, 0.2362, 0.3864, 0.2756, 0.3636, 0.2362, 0.4091, 0.2362, 0.3864, 0.2756, 0.3182, 0.2362, 0.3409, 0.1968, 0.3636, 0.2362, 0.3409, 0.1968, 0.3864, 0.1968, 0.3636, 0.2362, 0.3636, 0.2362, 0.3864, 0.1968, 0.4091, 0.2362, 0.3864, 0.1968, 0.4318, 0.1968, 0.4091, 0.2362, 0.2955, 0.1968, 0.3182, 0.1575, 0.3409, 0.1968, 0.3182, 0.1575, 0.3636, 0.1575, 0.3409, 0.1968, 0.3409, 0.1968, 0.3636, 0.1575, 0.3864, 0.1968, 0.3636, 0.1575, 0.4091, 0.1575, 0.3864, 0.1968, 0.3864, 0.1968, 0.4091, 0.1575, 0.4318, 0.1968, 0.4091, 0.1575, 0.4545, 0.1575, 0.4318, 0.1968, 0.4773, 0.1181, 0.5, 0.1575, 0.4545, 0.1575, 0.5, 0.07873, 0.5227, 0.1181, 0.4773, 0.1181, 0.5227, 0.03937, 0.5455, 0.07873, 0.5, 0.07873, 0.4773, 0.1181, 0.5227, 0.1181, 0.5, 0.1575, 0.5227, 0.1181, 0.5455, 0.1575, 0.5, 0.1575, 0.5, 0.07873, 0.5455, 0.07873, 0.5227, 0.1181, 0.5455, 0.07873, 0.5682, 0.1181, 0.5227, 0.1181, 0.5227, 0.1181, 0.5682, 0.1181, 0.5455, 0.1575, 0.5682, 0.1181, 0.5909, 0.1575, 0.5455, 0.1575, 0.5227, 0.03937, 0.5682, 0.03937, 0.5455, 0.07873, 0.5682, 0.03937, 0.5909, 0.07873, 0.5455, 0.07873, 0.5455, 0.07873, 0.5909, 0.07873, 0.5682, 0.1181, 0.5909, 0.07873, 0.6136, 0.1181, 0.5682, 0.1181, 0.5682, 0.1181, 0.6136, 0.1181, 0.5909, 0.1575, 0.6136, 0.1181, 0.6364, 0.1575, 0.5909, 0.1575, 0.6591, 0.1181, 0.6818, 0.1575, 0.6364, 0.1575, 0.6818, 0.07873, 0.7045, 0.1181, 0.6591, 0.1181, 0.7045, 0.03937, 0.7273, 0.07873, 0.6818, 0.07873, 0.6591, 0.1181, 0.7045, 0.1181, 0.6818, 0.1575, 0.7045, 0.1181, 0.7273, 0.1575, 0.6818, 0.1575, 0.6818, 0.07873, 0.7273, 0.07873, 0.7045, 0.1181, 0.7273, 0.07873, 0.75, 0.1181, 0.7045, 0.1181, 0.7045, 0.1181, 0.75, 0.1181, 0.7273, 0.1575, 0.75, 0.1181, 0.7727, 0.1575, 0.7273, 0.1575, 0.7045, 0.03937, 0.75, 0.03937, 0.7273, 0.07873, 0.75, 0.03937, 0.7727, 0.07873, 0.7273, 0.07873, 0.7273, 0.07873, 0.7727, 0.07873, 0.75, 0.1181, 0.7727, 0.07873, 0.7955, 0.1181, 0.75, 0.1181, 0.75, 0.1181, 0.7955, 0.1181, 0.7727, 0.1575, 0.7955, 0.1181, 0.8182, 0.1575, 0.7727, 0.1575, 0.8409, 0.1181, 0.8636, 0.1575, 0.8182, 0.1575, 0.8636, 0.07873, 0.8864, 0.1181, 0.8409, 0.1181, 0.8864, 0.03937, 0.9091, 0.07873, 0.8636, 0.07873, 0.8409, 0.1181, 0.8864, 0.1181, 0.8636, 0.1575, 0.8864, 0.1181, 0.9091, 0.1575, 0.8636, 0.1575, 0.8636, 0.07873, 0.9091, 0.07873, 0.8864, 0.1181, 0.9091, 0.07873, 0.9318, 0.1181, 0.8864, 0.1181, 0.8864, 0.1181, 0.9318, 0.1181, 0.9091, 0.1575, 0.9318, 0.1181, 0.9545, 0.1575, 0.9091, 0.1575, 0.8864, 0.03937, 0.9318, 0.03937, 0.9091, 0.07873, 0.9318, 0.03937, 0.9545, 0.07873, 0.9091, 0.07873, 0.9091, 0.07873, 0.9545, 0.07873, 0.9318, 0.1181, 0.9545, 0.07873, 0.9773, 0.1181, 0.9318, 0.1181, 0.9318, 0.1181, 0.9773, 0.1181, 0.9545, 0.1575, 0.9773, 0.1181, 1.0, 0.1575, 0.9545, 0.1575, 0.4091, 0.1575, 0.4318, 0.1181, 0.4545, 0.1575, 0.3636, 0.1575, 0.3864, 0.1181, 0.4091, 0.1575, 0.3182, 0.1575, 0.3409, 0.1181, 0.3636, 0.1575, 0.4091, 0.1575, 0.3864, 0.1181, 0.4318, 0.1181, 0.3864, 0.1181, 0.4091, 0.07873, 0.4318, 0.1181, 0.3636, 0.1575, 0.3409, 0.1181, 0.3864, 0.1181, 0.3409, 0.1181, 0.3636, 0.07873, 0.3864, 0.1181, 0.3864, 0.1181, 0.3636, 0.07873, 0.4091, 0.07873, 0.3636, 0.07873, 0.3864, 0.03937, 0.4091, 0.07873, 0.3182, 0.1575, 0.2955, 0.1181, 0.3409, 0.1181, 0.2955, 0.1181, 0.3182, 0.07873, 0.3409, 0.1181, 0.3409, 0.1181, 0.3182, 0.07873, 0.3636, 0.07873, 0.3182, 0.07873, 0.3409, 0.03937, 0.3636, 0.07873, 0.3636, 0.07873, 0.3409, 0.03937, 0.3864, 0.03937, 0.3409, 0.03937, 0.3636, 0.0, 0.3864, 0.03937, 0.1136, 0.1181, 0.1364, 0.1575, 0.09091, 0.1575, 0.1364, 0.07873, 0.1591, 0.1181, 0.1136, 0.1181, 0.1591, 0.03937, 0.1818, 0.07873, 0.1364, 0.07873, 0.1136, 0.1181, 0.1591, 0.1181, 0.1364, 0.1575, 0.1591, 0.1181, 0.1818, 0.1575, 0.1364, 0.1575, 0.1364, 0.07873, 0.1818, 0.07873, 0.1591, 0.1181, 0.1818, 0.07873, 0.2045, 0.1181, 0.1591, 0.1181, 0.1591, 0.1181, 0.2045, 0.1181, 0.1818, 0.1575, 0.2045, 0.1181, 0.2273, 0.1575, 0.1818, 0.1575, 0.1591, 0.03937, 0.2045, 0.03937, 0.1818, 0.07873, 0.2045, 0.03937, 0.2273, 0.07873, 0.1818, 0.07873, 0.1818, 0.07873, 0.2273, 0.07873, 0.2045, 0.1181, 0.2273, 0.07873, 0.25, 0.1181, 0.2045, 0.1181, 0.2045, 0.1181, 0.25, 0.1181, 0.2273, 0.1575, 0.25, 0.1181, 0.2727, 0.1575, 0.2273, 0.1575])
me_icosphere_001.materials.append(mat_materialprototype)
me_icosphere_001.use_remesh_fix_poles = True
me_icosphere_001.use_remesh_preserve_attributes = False
me_icosphere_001.update()
me_plane = bpy.data.meshes.new('Plane')
me_plane.from_pydata([(-2.5, -2.5, 0.0), (2.5, -2.5, 0.0), (-2.5, 2.5, 0.0), (2.5, 2.5, 0.0)], [], [(0, 1, 3, 2)])
_uv = me_plane.uv_layers.new(name='UVMap')
_uv.uv.foreach_set('vector', [0.0, 0.0, 1.0, 0.0, 1.0, 1.0, 0.0, 1.0])
me_plane.use_remesh_fix_poles = True
me_plane.use_remesh_preserve_attributes = False
me_plane.update()

# ---- objects
ob_light = bpy.data.objects.new('Light', light_light)
ob_camera = bpy.data.objects.new('Camera', cam_camera)
ob_icosphere = bpy.data.objects.new('Icosphere', me_icosphere_001)
ob_plane = bpy.data.objects.new('Plane', me_plane)

# ---- transforms, parenting, visibility, modifiers, constraints
ob_light.location = (4.076, 1.005, 5.904)
ob_light.rotation_euler = (0.6503, 0.05522, 1.866)
ob_light.lock_rotations_4d = False
ob_light.empty_display_type = 'ARROWS'
ob_light.color = (0.0, 0.0, 0.0, 0.0)
ob_light.lineart.crease_threshold = 0.0
ob_camera.location = (7.359, -6.926, 4.958)
ob_camera.rotation_euler = (1.109, 0.0, 0.8149)
ob_camera.lock_rotations_4d = False
ob_camera.empty_display_type = 'ARROWS'
ob_camera.color = (0.0, 0.0, 0.0, 0.0)
ob_camera.display_type = 'WIRE'
ob_camera.lineart.crease_threshold = 0.0
ob_icosphere.location = (0.0, 0.0, 0.0)
ob_plane.location = (-1.658, 0.3101, -1.092)
ob_plane.scale = (1.526, 1.526, 1.526)

# ---- collection membership
col_collection.objects.link(ob_light)
col_collection.objects.link(ob_camera)
col_collection.objects.link(ob_icosphere)
col_collection.objects.link(ob_plane)

# ---- scene / render settings (as saved in the file)
scene.camera = ob_camera
scene.frame_start = 1; scene.frame_end = 250; scene.frame_set(1)
scene.render.engine = 'CYCLES'
scene.cycles.sampling_pattern = 'TABULATED_SOBOL'
scene.cycles.use_light_tree = False
scene.view_settings.view_transform = 'Filmic'
bpy.context.view_layer.update()
